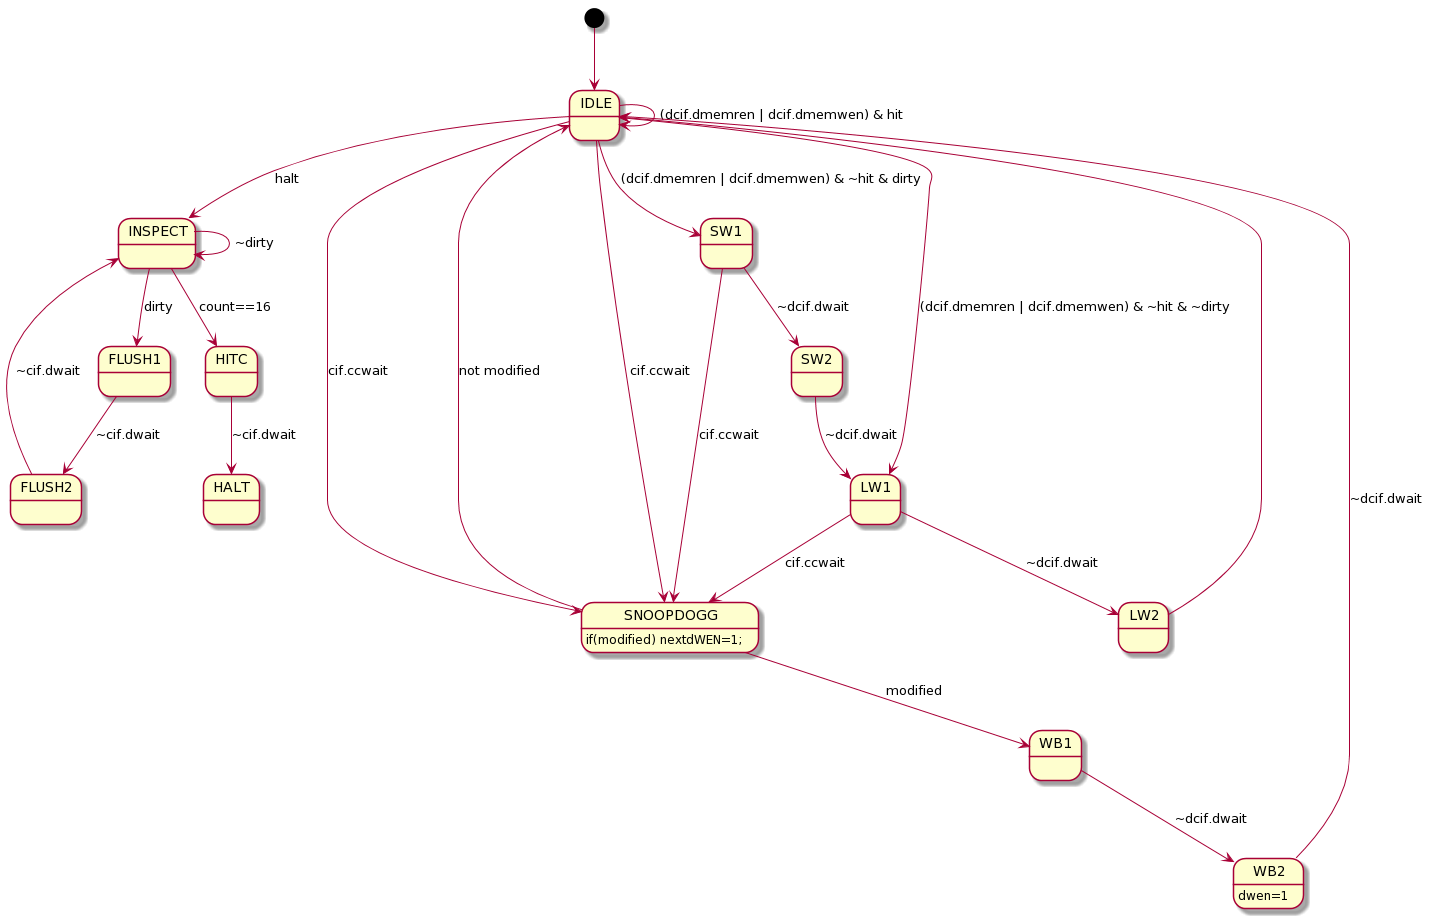

The diagram above was rendered by PlantUML. Its source (embedded in the PNG):
@startuml

[*] --> IDLE

IDLE --> IDLE: (dcif.dmemren | dcif.dmemwen) & hit
IDLE --> INSPECT: halt
IDLE --> SNOOPDOGG: cif.ccwait
INSPECT --> INSPECT: ~dirty
INSPECT --> HITC: count==16
HITC --> HALT: ~cif.dwait
INSPECT --> FLUSH1: dirty
FLUSH1 --> FLUSH2: ~cif.dwait
FLUSH2 --> INSPECT: ~cif.dwait

IDLE --> SW1: (dcif.dmemren | dcif.dmemwen) & ~hit & dirty
SW1 --> SW2: ~dcif.dwait
SW1 --> SNOOPDOGG: cif.ccwait
SW2 --> LW1: ~dcif.dwait
LW1 --> LW2: ~dcif.dwait
LW1 --> SNOOPDOGG: cif.ccwait
LW2 --> IDLE
IDLE --> LW1: (dcif.dmemren | dcif.dmemwen) & ~hit & ~dirty


IDLE --> SNOOPDOGG: cif.ccwait
SNOOPDOGG --> WB1: modified
SNOOPDOGG --> IDLE: not modified
WB1 --> WB2: ~dcif.dwait
WB2 --> IDLE: ~dcif.dwait

SNOOPDOGG: if(modified) nextdWEN=1;
WB2: dwen=1

@enduml